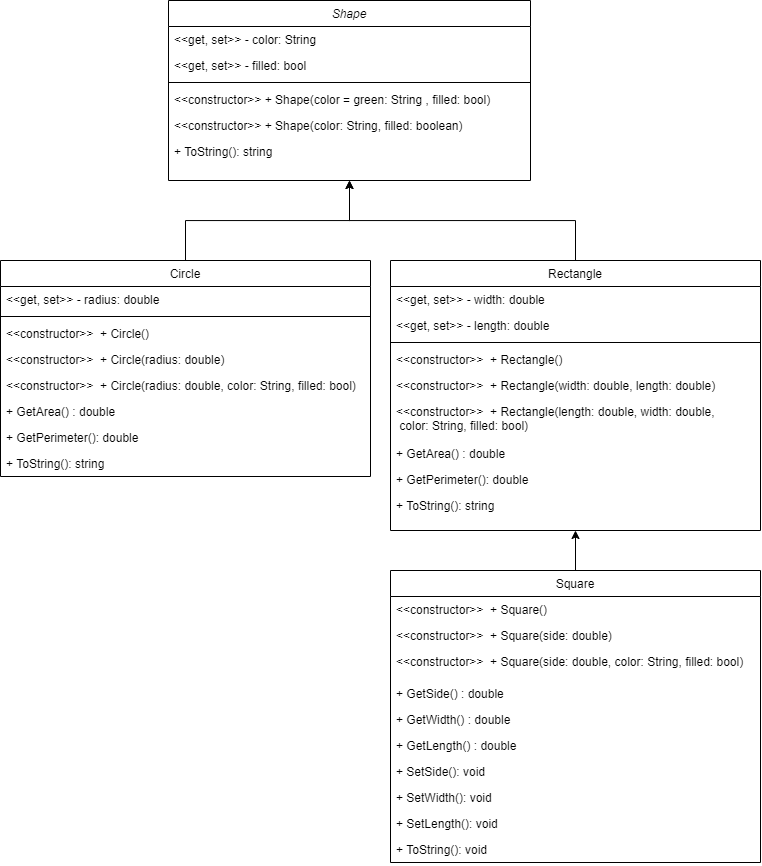

The diagram above was exported from draw.io. Its source (the exported page's mxGraphModel, read from the mxfile embedded in the PNG):
<mxGraphModel dx="1271" dy="1031" grid="1" gridSize="10" guides="1" tooltips="1" connect="1" arrows="1" fold="1" page="1" pageScale="1" pageWidth="827" pageHeight="1169" math="0" shadow="0">
  <root>
    <mxCell id="WIyWlLk6GJQsqaUBKTNV-0" />
    <mxCell id="WIyWlLk6GJQsqaUBKTNV-1" parent="WIyWlLk6GJQsqaUBKTNV-0" />
    <mxCell id="zkfFHV4jXpPFQw0GAbJ--0" value="Shape" style="swimlane;fontStyle=2;align=center;verticalAlign=top;childLayout=stackLayout;horizontal=1;startSize=26;horizontalStack=0;resizeParent=1;resizeLast=0;collapsible=1;marginBottom=0;rounded=0;shadow=0;strokeWidth=1;" parent="WIyWlLk6GJQsqaUBKTNV-1" vertex="1">
      <mxGeometry x="198" y="100" width="362" height="180" as="geometry">
        <mxRectangle x="230" y="140" width="160" height="26" as="alternateBounds" />
      </mxGeometry>
    </mxCell>
    <mxCell id="zkfFHV4jXpPFQw0GAbJ--1" value="&lt;&lt;get, set&gt;&gt; - color: String" style="text;align=left;verticalAlign=top;spacingLeft=4;spacingRight=4;overflow=hidden;rotatable=0;points=[[0,0.5],[1,0.5]];portConstraint=eastwest;" parent="zkfFHV4jXpPFQw0GAbJ--0" vertex="1">
      <mxGeometry y="26" width="362" height="26" as="geometry" />
    </mxCell>
    <mxCell id="zkfFHV4jXpPFQw0GAbJ--2" value="&lt;&lt;get, set&gt;&gt; - filled: bool" style="text;align=left;verticalAlign=top;spacingLeft=4;spacingRight=4;overflow=hidden;rotatable=0;points=[[0,0.5],[1,0.5]];portConstraint=eastwest;rounded=0;shadow=0;html=0;" parent="zkfFHV4jXpPFQw0GAbJ--0" vertex="1">
      <mxGeometry y="52" width="362" height="26" as="geometry" />
    </mxCell>
    <mxCell id="zkfFHV4jXpPFQw0GAbJ--4" value="" style="line;html=1;strokeWidth=1;align=left;verticalAlign=middle;spacingTop=-1;spacingLeft=3;spacingRight=3;rotatable=0;labelPosition=right;points=[];portConstraint=eastwest;" parent="zkfFHV4jXpPFQw0GAbJ--0" vertex="1">
      <mxGeometry y="78" width="362" height="8" as="geometry" />
    </mxCell>
    <mxCell id="zkfFHV4jXpPFQw0GAbJ--5" value="&lt;&lt;constructor&gt;&gt; + Shape(color = green: String , filled: bool)&#10;" style="text;align=left;verticalAlign=top;spacingLeft=4;spacingRight=4;overflow=hidden;rotatable=0;points=[[0,0.5],[1,0.5]];portConstraint=eastwest;" parent="zkfFHV4jXpPFQw0GAbJ--0" vertex="1">
      <mxGeometry y="86" width="362" height="26" as="geometry" />
    </mxCell>
    <mxCell id="giPBkueIPGqCrr8lKlpU-0" value="&lt;&lt;constructor&gt;&gt; + Shape(color: String, filled: boolean)&#10;" style="text;align=left;verticalAlign=top;spacingLeft=4;spacingRight=4;overflow=hidden;rotatable=0;points=[[0,0.5],[1,0.5]];portConstraint=eastwest;" parent="zkfFHV4jXpPFQw0GAbJ--0" vertex="1">
      <mxGeometry y="112" width="362" height="26" as="geometry" />
    </mxCell>
    <mxCell id="giPBkueIPGqCrr8lKlpU-1" value="+ ToString(): string" style="text;align=left;verticalAlign=top;spacingLeft=4;spacingRight=4;overflow=hidden;rotatable=0;points=[[0,0.5],[1,0.5]];portConstraint=eastwest;" parent="zkfFHV4jXpPFQw0GAbJ--0" vertex="1">
      <mxGeometry y="138" width="362" height="26" as="geometry" />
    </mxCell>
    <mxCell id="giPBkueIPGqCrr8lKlpU-32" style="edgeStyle=orthogonalEdgeStyle;rounded=0;orthogonalLoop=1;jettySize=auto;html=1;entryX=0.5;entryY=1;entryDx=0;entryDy=0;" parent="WIyWlLk6GJQsqaUBKTNV-1" source="zkfFHV4jXpPFQw0GAbJ--6" target="zkfFHV4jXpPFQw0GAbJ--0" edge="1">
      <mxGeometry relative="1" as="geometry" />
    </mxCell>
    <mxCell id="zkfFHV4jXpPFQw0GAbJ--6" value="Circle" style="swimlane;fontStyle=0;align=center;verticalAlign=top;childLayout=stackLayout;horizontal=1;startSize=26;horizontalStack=0;resizeParent=1;resizeLast=0;collapsible=1;marginBottom=0;rounded=0;shadow=0;strokeWidth=1;" parent="WIyWlLk6GJQsqaUBKTNV-1" vertex="1">
      <mxGeometry x="30" y="360" width="370" height="216" as="geometry">
        <mxRectangle x="130" y="380" width="160" height="26" as="alternateBounds" />
      </mxGeometry>
    </mxCell>
    <mxCell id="zkfFHV4jXpPFQw0GAbJ--7" value="&lt;&lt;get, set&gt;&gt; - radius: double" style="text;align=left;verticalAlign=top;spacingLeft=4;spacingRight=4;overflow=hidden;rotatable=0;points=[[0,0.5],[1,0.5]];portConstraint=eastwest;" parent="zkfFHV4jXpPFQw0GAbJ--6" vertex="1">
      <mxGeometry y="26" width="370" height="26" as="geometry" />
    </mxCell>
    <mxCell id="zkfFHV4jXpPFQw0GAbJ--9" value="" style="line;html=1;strokeWidth=1;align=left;verticalAlign=middle;spacingTop=-1;spacingLeft=3;spacingRight=3;rotatable=0;labelPosition=right;points=[];portConstraint=eastwest;" parent="zkfFHV4jXpPFQw0GAbJ--6" vertex="1">
      <mxGeometry y="52" width="370" height="8" as="geometry" />
    </mxCell>
    <mxCell id="giPBkueIPGqCrr8lKlpU-4" value="&lt;&lt;constructor&gt;&gt;  + Circle() " style="text;align=left;verticalAlign=top;spacingLeft=4;spacingRight=4;overflow=hidden;rotatable=0;points=[[0,0.5],[1,0.5]];portConstraint=eastwest;fontStyle=0" parent="zkfFHV4jXpPFQw0GAbJ--6" vertex="1">
      <mxGeometry y="60" width="370" height="26" as="geometry" />
    </mxCell>
    <mxCell id="zkfFHV4jXpPFQw0GAbJ--10" value="&lt;&lt;constructor&gt;&gt;  + Circle(radius: double) " style="text;align=left;verticalAlign=top;spacingLeft=4;spacingRight=4;overflow=hidden;rotatable=0;points=[[0,0.5],[1,0.5]];portConstraint=eastwest;fontStyle=0" parent="zkfFHV4jXpPFQw0GAbJ--6" vertex="1">
      <mxGeometry y="86" width="370" height="26" as="geometry" />
    </mxCell>
    <mxCell id="giPBkueIPGqCrr8lKlpU-3" value="&lt;&lt;constructor&gt;&gt;  + Circle(radius: double, color: String, filled: bool) " style="text;align=left;verticalAlign=top;spacingLeft=4;spacingRight=4;overflow=hidden;rotatable=0;points=[[0,0.5],[1,0.5]];portConstraint=eastwest;fontStyle=0" parent="zkfFHV4jXpPFQw0GAbJ--6" vertex="1">
      <mxGeometry y="112" width="370" height="26" as="geometry" />
    </mxCell>
    <mxCell id="giPBkueIPGqCrr8lKlpU-5" value="+ GetArea() : double&#10;" style="text;align=left;verticalAlign=top;spacingLeft=4;spacingRight=4;overflow=hidden;rotatable=0;points=[[0,0.5],[1,0.5]];portConstraint=eastwest;fontStyle=0" parent="zkfFHV4jXpPFQw0GAbJ--6" vertex="1">
      <mxGeometry y="138" width="370" height="26" as="geometry" />
    </mxCell>
    <mxCell id="giPBkueIPGqCrr8lKlpU-6" value="+ GetPerimeter(): double" style="text;align=left;verticalAlign=top;spacingLeft=4;spacingRight=4;overflow=hidden;rotatable=0;points=[[0,0.5],[1,0.5]];portConstraint=eastwest;fontStyle=0" parent="zkfFHV4jXpPFQw0GAbJ--6" vertex="1">
      <mxGeometry y="164" width="370" height="26" as="geometry" />
    </mxCell>
    <mxCell id="giPBkueIPGqCrr8lKlpU-15" value="+ ToString(): string" style="text;align=left;verticalAlign=top;spacingLeft=4;spacingRight=4;overflow=hidden;rotatable=0;points=[[0,0.5],[1,0.5]];portConstraint=eastwest;fontStyle=0" parent="zkfFHV4jXpPFQw0GAbJ--6" vertex="1">
      <mxGeometry y="190" width="370" height="26" as="geometry" />
    </mxCell>
    <mxCell id="giPBkueIPGqCrr8lKlpU-33" style="edgeStyle=orthogonalEdgeStyle;rounded=0;orthogonalLoop=1;jettySize=auto;html=1;entryX=0.5;entryY=1;entryDx=0;entryDy=0;" parent="WIyWlLk6GJQsqaUBKTNV-1" source="giPBkueIPGqCrr8lKlpU-7" target="zkfFHV4jXpPFQw0GAbJ--0" edge="1">
      <mxGeometry relative="1" as="geometry" />
    </mxCell>
    <mxCell id="giPBkueIPGqCrr8lKlpU-7" value="Rectangle" style="swimlane;fontStyle=0;align=center;verticalAlign=top;childLayout=stackLayout;horizontal=1;startSize=26;horizontalStack=0;resizeParent=1;resizeLast=0;collapsible=1;marginBottom=0;rounded=0;shadow=0;strokeWidth=1;" parent="WIyWlLk6GJQsqaUBKTNV-1" vertex="1">
      <mxGeometry x="420" y="360" width="370" height="270" as="geometry">
        <mxRectangle x="130" y="380" width="160" height="26" as="alternateBounds" />
      </mxGeometry>
    </mxCell>
    <mxCell id="giPBkueIPGqCrr8lKlpU-16" value="&lt;&lt;get, set&gt;&gt; - width: double&#10;" style="text;align=left;verticalAlign=top;spacingLeft=4;spacingRight=4;overflow=hidden;rotatable=0;points=[[0,0.5],[1,0.5]];portConstraint=eastwest;" parent="giPBkueIPGqCrr8lKlpU-7" vertex="1">
      <mxGeometry y="26" width="370" height="26" as="geometry" />
    </mxCell>
    <mxCell id="giPBkueIPGqCrr8lKlpU-8" value="&lt;&lt;get, set&gt;&gt; - length: double" style="text;align=left;verticalAlign=top;spacingLeft=4;spacingRight=4;overflow=hidden;rotatable=0;points=[[0,0.5],[1,0.5]];portConstraint=eastwest;" parent="giPBkueIPGqCrr8lKlpU-7" vertex="1">
      <mxGeometry y="52" width="370" height="26" as="geometry" />
    </mxCell>
    <mxCell id="giPBkueIPGqCrr8lKlpU-9" value="" style="line;html=1;strokeWidth=1;align=left;verticalAlign=middle;spacingTop=-1;spacingLeft=3;spacingRight=3;rotatable=0;labelPosition=right;points=[];portConstraint=eastwest;" parent="giPBkueIPGqCrr8lKlpU-7" vertex="1">
      <mxGeometry y="78" width="370" height="8" as="geometry" />
    </mxCell>
    <mxCell id="giPBkueIPGqCrr8lKlpU-10" value="&lt;&lt;constructor&gt;&gt;  + Rectangle() " style="text;align=left;verticalAlign=top;spacingLeft=4;spacingRight=4;overflow=hidden;rotatable=0;points=[[0,0.5],[1,0.5]];portConstraint=eastwest;fontStyle=0" parent="giPBkueIPGqCrr8lKlpU-7" vertex="1">
      <mxGeometry y="86" width="370" height="26" as="geometry" />
    </mxCell>
    <mxCell id="giPBkueIPGqCrr8lKlpU-11" value="&lt;&lt;constructor&gt;&gt;  + Rectangle(width: double, length: double) " style="text;align=left;verticalAlign=top;spacingLeft=4;spacingRight=4;overflow=hidden;rotatable=0;points=[[0,0.5],[1,0.5]];portConstraint=eastwest;fontStyle=0" parent="giPBkueIPGqCrr8lKlpU-7" vertex="1">
      <mxGeometry y="112" width="370" height="26" as="geometry" />
    </mxCell>
    <mxCell id="giPBkueIPGqCrr8lKlpU-12" value="&lt;&lt;constructor&gt;&gt;  + Rectangle(length: double, width: double,&#10; color: String, filled: bool) " style="text;align=left;verticalAlign=top;spacingLeft=4;spacingRight=4;overflow=hidden;rotatable=0;points=[[0,0.5],[1,0.5]];portConstraint=eastwest;fontStyle=0" parent="giPBkueIPGqCrr8lKlpU-7" vertex="1">
      <mxGeometry y="138" width="370" height="42" as="geometry" />
    </mxCell>
    <mxCell id="giPBkueIPGqCrr8lKlpU-13" value="+ GetArea() : double&#10;" style="text;align=left;verticalAlign=top;spacingLeft=4;spacingRight=4;overflow=hidden;rotatable=0;points=[[0,0.5],[1,0.5]];portConstraint=eastwest;fontStyle=0" parent="giPBkueIPGqCrr8lKlpU-7" vertex="1">
      <mxGeometry y="180" width="370" height="26" as="geometry" />
    </mxCell>
    <mxCell id="giPBkueIPGqCrr8lKlpU-14" value="+ GetPerimeter(): double" style="text;align=left;verticalAlign=top;spacingLeft=4;spacingRight=4;overflow=hidden;rotatable=0;points=[[0,0.5],[1,0.5]];portConstraint=eastwest;fontStyle=0" parent="giPBkueIPGqCrr8lKlpU-7" vertex="1">
      <mxGeometry y="206" width="370" height="26" as="geometry" />
    </mxCell>
    <mxCell id="giPBkueIPGqCrr8lKlpU-17" value="+ ToString(): string" style="text;align=left;verticalAlign=top;spacingLeft=4;spacingRight=4;overflow=hidden;rotatable=0;points=[[0,0.5],[1,0.5]];portConstraint=eastwest;fontStyle=0" parent="giPBkueIPGqCrr8lKlpU-7" vertex="1">
      <mxGeometry y="232" width="370" height="26" as="geometry" />
    </mxCell>
    <mxCell id="giPBkueIPGqCrr8lKlpU-29" style="edgeStyle=orthogonalEdgeStyle;rounded=0;orthogonalLoop=1;jettySize=auto;html=1;entryX=0.5;entryY=1;entryDx=0;entryDy=0;" parent="WIyWlLk6GJQsqaUBKTNV-1" source="giPBkueIPGqCrr8lKlpU-18" target="giPBkueIPGqCrr8lKlpU-7" edge="1">
      <mxGeometry relative="1" as="geometry" />
    </mxCell>
    <mxCell id="giPBkueIPGqCrr8lKlpU-18" value="Square" style="swimlane;fontStyle=0;align=center;verticalAlign=top;childLayout=stackLayout;horizontal=1;startSize=26;horizontalStack=0;resizeParent=1;resizeLast=0;collapsible=1;marginBottom=0;rounded=0;shadow=0;strokeWidth=1;" parent="WIyWlLk6GJQsqaUBKTNV-1" vertex="1">
      <mxGeometry x="420" y="670" width="370" height="292" as="geometry">
        <mxRectangle x="130" y="380" width="160" height="26" as="alternateBounds" />
      </mxGeometry>
    </mxCell>
    <mxCell id="giPBkueIPGqCrr8lKlpU-23" value="&lt;&lt;constructor&gt;&gt;  + Square()" style="text;align=left;verticalAlign=top;spacingLeft=4;spacingRight=4;overflow=hidden;rotatable=0;points=[[0,0.5],[1,0.5]];portConstraint=eastwest;fontStyle=0" parent="giPBkueIPGqCrr8lKlpU-18" vertex="1">
      <mxGeometry y="26" width="370" height="26" as="geometry" />
    </mxCell>
    <mxCell id="giPBkueIPGqCrr8lKlpU-22" value="&lt;&lt;constructor&gt;&gt;  + Square(side: double) " style="text;align=left;verticalAlign=top;spacingLeft=4;spacingRight=4;overflow=hidden;rotatable=0;points=[[0,0.5],[1,0.5]];portConstraint=eastwest;fontStyle=0" parent="giPBkueIPGqCrr8lKlpU-18" vertex="1">
      <mxGeometry y="52" width="370" height="26" as="geometry" />
    </mxCell>
    <mxCell id="giPBkueIPGqCrr8lKlpU-24" value="&lt;&lt;constructor&gt;&gt;  + Square(side: double, color: String, filled: bool) " style="text;align=left;verticalAlign=top;spacingLeft=4;spacingRight=4;overflow=hidden;rotatable=0;points=[[0,0.5],[1,0.5]];portConstraint=eastwest;fontStyle=0" parent="giPBkueIPGqCrr8lKlpU-18" vertex="1">
      <mxGeometry y="78" width="370" height="32" as="geometry" />
    </mxCell>
    <mxCell id="giPBkueIPGqCrr8lKlpU-25" value="+ GetSide() : double&#10;" style="text;align=left;verticalAlign=top;spacingLeft=4;spacingRight=4;overflow=hidden;rotatable=0;points=[[0,0.5],[1,0.5]];portConstraint=eastwest;fontStyle=0" parent="giPBkueIPGqCrr8lKlpU-18" vertex="1">
      <mxGeometry y="110" width="370" height="26" as="geometry" />
    </mxCell>
    <mxCell id="K4J9N2XOgbzlVEA53qjv-2" value="+ GetWidth() : double&#10;" style="text;align=left;verticalAlign=top;spacingLeft=4;spacingRight=4;overflow=hidden;rotatable=0;points=[[0,0.5],[1,0.5]];portConstraint=eastwest;fontStyle=0" vertex="1" parent="giPBkueIPGqCrr8lKlpU-18">
      <mxGeometry y="136" width="370" height="26" as="geometry" />
    </mxCell>
    <mxCell id="K4J9N2XOgbzlVEA53qjv-5" value="+ GetLength() : double&#10;" style="text;align=left;verticalAlign=top;spacingLeft=4;spacingRight=4;overflow=hidden;rotatable=0;points=[[0,0.5],[1,0.5]];portConstraint=eastwest;fontStyle=0" vertex="1" parent="giPBkueIPGqCrr8lKlpU-18">
      <mxGeometry y="162" width="370" height="26" as="geometry" />
    </mxCell>
    <mxCell id="giPBkueIPGqCrr8lKlpU-26" value="+ SetSide(): void" style="text;align=left;verticalAlign=top;spacingLeft=4;spacingRight=4;overflow=hidden;rotatable=0;points=[[0,0.5],[1,0.5]];portConstraint=eastwest;fontStyle=0" parent="giPBkueIPGqCrr8lKlpU-18" vertex="1">
      <mxGeometry y="188" width="370" height="26" as="geometry" />
    </mxCell>
    <mxCell id="giPBkueIPGqCrr8lKlpU-27" value="+ SetWidth(): void" style="text;align=left;verticalAlign=top;spacingLeft=4;spacingRight=4;overflow=hidden;rotatable=0;points=[[0,0.5],[1,0.5]];portConstraint=eastwest;fontStyle=0" parent="giPBkueIPGqCrr8lKlpU-18" vertex="1">
      <mxGeometry y="214" width="370" height="26" as="geometry" />
    </mxCell>
    <mxCell id="K4J9N2XOgbzlVEA53qjv-3" value="+ SetLength(): void" style="text;align=left;verticalAlign=top;spacingLeft=4;spacingRight=4;overflow=hidden;rotatable=0;points=[[0,0.5],[1,0.5]];portConstraint=eastwest;fontStyle=0" vertex="1" parent="giPBkueIPGqCrr8lKlpU-18">
      <mxGeometry y="240" width="370" height="26" as="geometry" />
    </mxCell>
    <mxCell id="K4J9N2XOgbzlVEA53qjv-4" value="+ ToString(): void" style="text;align=left;verticalAlign=top;spacingLeft=4;spacingRight=4;overflow=hidden;rotatable=0;points=[[0,0.5],[1,0.5]];portConstraint=eastwest;fontStyle=0" vertex="1" parent="giPBkueIPGqCrr8lKlpU-18">
      <mxGeometry y="266" width="370" height="26" as="geometry" />
    </mxCell>
  </root>
</mxGraphModel>